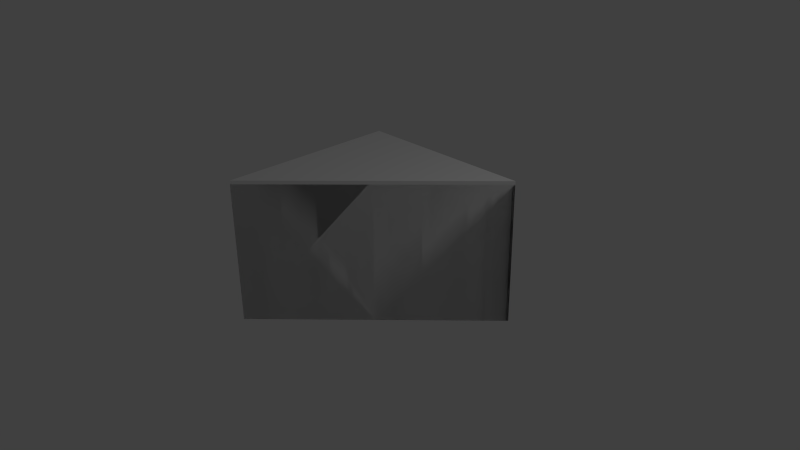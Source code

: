 # Source: f_2.5x2.5_Lsq_corner.blend  (saved by Blender 2.69.0; exported with 4.5.12 LTS)
import bpy
from mathutils import Matrix  # noqa: F401  (used for matrix-valued properties, if any)

bpy.ops.wm.read_factory_settings(use_empty=True)
scene = bpy.context.scene
scene.name = 'Scene'

# ---- collections
col_collection_1 = bpy.data.collections.new('Collection 1'); scene.collection.children.link(col_collection_1)

# ---- materials (node trees are filled in below, after node groups)
mat_material = bpy.data.materials.new('Material')
mat_material.alpha_threshold = 0.0
mat_material.use_transparent_shadow = False
mat_material.roughness = 0.5
mat_material.line_color = (0.0, 0.0, 0.0, 1.0)

# ---- material node trees

# ---- world
world_world = bpy.data.worlds.new('World'); scene.world = world_world
world_world.color = (0.05088, 0.05088, 0.05088)
world_world.use_sun_shadow = False
world_world.sun_shadow_jitter_overblur = 0.0
world_world.cycles.sampling_method = 'MANUAL'
world_world.cycles.sample_map_resolution = 256

# ---- cameras
cam_camera = bpy.data.cameras.new('Camera')
cam_camera.clip_end = 100.0
cam_camera.lens = 35.0
cam_camera.sensor_width = 32.0
cam_camera.sensor_height = 18.0
cam_camera.ortho_scale = 7.314
cam_camera.dof.focus_distance = 0.0
cam_camera.dof.aperture_fstop = 128.0

# ---- lights
light_lamp = bpy.data.lights.new('Lamp', 'POINT')
light_lamp.transmission_factor = 0.0
light_lamp.cutoff_distance = 30.0
light_lamp.energy = 100.0
light_lamp.shadow_buffer_clip_start = 1.001
light_lamp.shadow_soft_size = 0.1
light_lamp.shadow_maximum_resolution = 0.006
light_lamp.use_absolute_resolution = True
light_lamp.cycles.use_multiple_importance_sampling = False

# ---- meshes
me_cube_001 = bpy.data.meshes.new('Cube.001')
me_cube_001.from_pydata([(-1.25, -1.25, -1.0), (-1.25, 1.25, -1.0), (1.25, 1.25, -1.0), (0.0, 0.0, -1.0), (-1.25, -1.25, 1.025), (-1.25, 1.25, 1.025), (1.25, 1.25, 1.025), (0.0, 0.0, 1.025)], [], [(4, 5, 1, 0), (5, 6, 2, 1), (6, 7, 3, 2), (7, 4, 0, 3), (0, 1, 2, 3), (7, 6, 5, 4)])
me_cube_001.use_remesh_preserve_volume = False
me_cube_001.use_remesh_preserve_attributes = False
me_cube_001.use_mirror_vertex_groups = False
me_cube_001.update()
me_cube = bpy.data.meshes.new('Cube')
me_cube.from_pydata([(0.0, 0.0, -1.0), (-1.25, 1.25, -1.0), (1.25, 1.25, 0.975), (1.25, 1.25, -1.0), (-1.25, -1.25, -1.0), (-1.25, -1.25, 0.975), (-8.345e-07, -7.153e-07, 0.975), (-1.25, 1.25, 0.975), (1.234, 1.241, 1.0), (-1.241, -1.234, 1.0), (-0.003126, 0.003124, 1.0), (-1.241, 1.241, 1.0)], [], [(2, 6, 0, 3), (2, 3, 1, 7), (4, 5, 7, 1), (0, 6, 5, 4), (3, 0, 4, 1), (6, 2, 8, 10), (9, 10, 8, 11), (2, 7, 11, 8), (7, 5, 9, 11), (5, 6, 10, 9)])
_uv = me_cube.uv_layers.new(name='UVMap.001')
_uv.uv.foreach_set('vector', [0.04936, 0.6918, 0.2798, 0.6918, 0.2798, 0.9492, 0.04936, 0.9492, 0.625, 0.2081, 0.8825, 0.2081, 0.8825, 0.534, 0.625, 0.534, 0.9265, 0.69, 0.9265, 0.9475, 0.6007, 0.9475, 0.6007, 0.69, 0.2798, 0.9492, 0.2798, 0.6918, 0.5102, 0.6918, 0.5102, 0.9492, 0.1814, 0.5696, 0.3443, 0.4067, 0.5072, 0.2438, 0.5072, 0.5696, 0.3265, 0.3246, 0.05907, 0.5921, 0.06706, 0.5682, 0.3186, 0.3167, 0.5701, 0.06514, 0.3186, 0.3167, 0.06706, 0.5682, 0.06703, 0.06518, 0.04782, 0.5902, 0.04782, 0.05329, 0.06703, 0.06518, 0.06706, 0.5682, 0.05389, 0.04593, 0.59, 0.04591, 0.5701, 0.06514, 0.06703, 0.06518, 0.5945, 0.05662, 0.3265, 0.3246, 0.3186, 0.3167, 0.5701, 0.06514])
_uv.active_render = True
_uv = me_cube.uv_layers.new(name='UV coord')
_uv.uv.foreach_set('vector', [0.04936, 0.6918, 0.2798, 0.6918, 0.2798, 0.9492, 0.04936, 0.9492, 0.625, 0.2081, 0.8825, 0.2081, 0.8825, 0.534, 0.625, 0.534, 0.9265, 0.69, 0.9265, 0.9475, 0.6007, 0.9475, 0.6007, 0.69, 0.2798, 0.9492, 0.2798, 0.6918, 0.5102, 0.6918, 0.5102, 0.9492, 0.1814, 0.5696, 0.3443, 0.4067, 0.5072, 0.2438, 0.5072, 0.5696, 0.3265, 0.3246, 0.05907, 0.5921, 0.06706, 0.5682, 0.3186, 0.3167, 0.5701, 0.06514, 0.3186, 0.3167, 0.06706, 0.5682, 0.06703, 0.06518, 0.04782, 0.5902, 0.04782, 0.05329, 0.06703, 0.06518, 0.06706, 0.5682, 0.05389, 0.04593, 0.59, 0.04591, 0.5701, 0.06514, 0.06703, 0.06518, 0.5945, 0.05662, 0.3265, 0.3246, 0.3186, 0.3167, 0.5701, 0.06514])
me_cube.materials.append(mat_material)
me_cube.use_remesh_preserve_volume = False
me_cube.use_remesh_preserve_attributes = False
me_cube.use_mirror_vertex_groups = False
me_cube.update()

# ---- objects
ob_ucx_f_2_5x2_5_lsq_corner = bpy.data.objects.new('UCX_f_2.5x2.5_Lsq_corner', me_cube_001)
ob_f_2_5x2_5_lsq_corner = bpy.data.objects.new('f_2.5x2.5_Lsq_corner', me_cube)
ob_lamp = bpy.data.objects.new('Lamp', light_lamp)
ob_camera = bpy.data.objects.new('Camera', cam_camera)

# ---- transforms, parenting, visibility, modifiers, constraints
ob_ucx_f_2_5x2_5_lsq_corner.location = (0.0, 0.0, 0.0)
ob_ucx_f_2_5x2_5_lsq_corner.hide_viewport = True
ob_ucx_f_2_5x2_5_lsq_corner.lineart.crease_threshold = 0.0
ob_f_2_5x2_5_lsq_corner.location = (0.0, 0.0, 0.0)
ob_f_2_5x2_5_lsq_corner.lock_rotations_4d = False
ob_f_2_5x2_5_lsq_corner.empty_display_type = 'ARROWS'
ob_f_2_5x2_5_lsq_corner.lineart.crease_threshold = 0.0
ob_lamp.location = (4.076, 1.005, 5.904)
ob_lamp.rotation_euler = (0.6503, 0.05522, 1.866)
ob_lamp.lock_rotations_4d = False
ob_lamp.empty_display_type = 'ARROWS'
ob_lamp.color = (0.0, 0.0, 0.0, 0.0)
ob_lamp.hide_viewport = True
ob_lamp.lineart.crease_threshold = 0.0
ob_camera.location = (7.481, -6.508, 5.344)
ob_camera.rotation_euler = (1.109, 0.01082, 0.8149)
ob_camera.lock_rotations_4d = False
ob_camera.empty_display_type = 'ARROWS'
ob_camera.color = (0.0, 0.0, 0.0, 0.0)
ob_camera.hide_viewport = True
ob_camera.display_type = 'WIRE'
ob_camera.lineart.crease_threshold = 0.0

# ---- collection membership
col_collection_1.objects.link(ob_ucx_f_2_5x2_5_lsq_corner)
col_collection_1.objects.link(ob_f_2_5x2_5_lsq_corner)
col_collection_1.objects.link(ob_lamp)
col_collection_1.objects.link(ob_camera)

# ---- scene / render settings (as saved in the file)
scene.camera = ob_camera
scene.frame_start = 1; scene.frame_end = 250; scene.frame_set(1)
scene.render.engine = 'BLENDER_EEVEE_NEXT'
scene.render.image_settings.compression = 90
scene.render.resolution_percentage = 50
scene.render.dither_intensity = 0.0
scene.cycles.use_denoising = False
scene.cycles.samples = 10
scene.cycles.sampling_pattern = 'TABULATED_SOBOL'
scene.cycles.light_sampling_threshold = 0.0
scene.cycles.use_adaptive_sampling = False
scene.cycles.use_light_tree = False
scene.cycles.blur_glossy = 0.0
scene.cycles.volume_bounces = 1
scene.cycles.pixel_filter_type = 'GAUSSIAN'
scene.cycles.sample_clamp_indirect = 0.0
scene.view_settings.view_transform = 'Standard'
bpy.context.view_layer.update()

